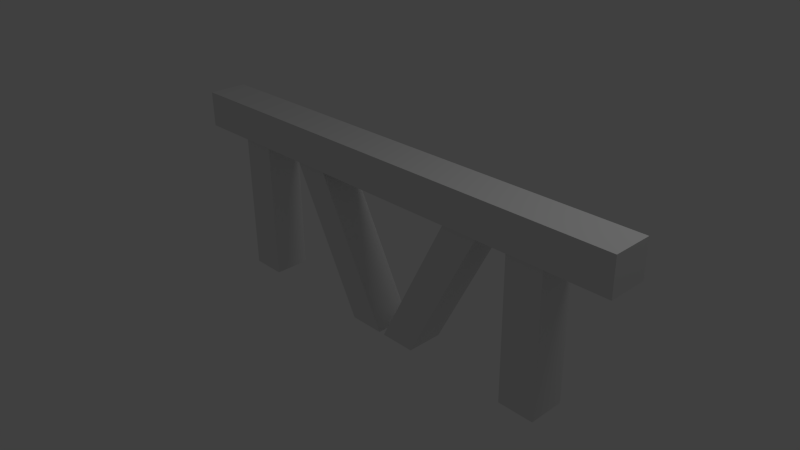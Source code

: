 # Source: fence_1.blend  (saved by Blender 2.63.0; exported with 4.5.12 LTS)
import bpy
from mathutils import Matrix  # noqa: F401  (used for matrix-valued properties, if any)

bpy.ops.wm.read_factory_settings(use_empty=True)
scene = bpy.context.scene
scene.name = 'Scene'

# ---- collections
col_collection_1 = bpy.data.collections.new('Collection 1'); scene.collection.children.link(col_collection_1)

# ---- materials (node trees are filled in below, after node groups)
mat_material = bpy.data.materials.new('Material')
mat_material.alpha_threshold = 0.0
mat_material.use_transparent_shadow = False
mat_material.roughness = 0.5
mat_material.line_color = (0.0, 0.0, 0.0, 1.0)

# ---- material node trees

# ---- world
world_world = bpy.data.worlds.new('World'); scene.world = world_world
world_world.color = (0.05088, 0.05088, 0.05088)
world_world.use_sun_shadow = False
world_world.sun_shadow_jitter_overblur = 0.0
world_world.cycles.sampling_method = 'MANUAL'
world_world.cycles.sample_map_resolution = 256

# ---- cameras
cam_camera = bpy.data.cameras.new('Camera')
cam_camera.clip_end = 100.0
cam_camera.lens = 35.0
cam_camera.sensor_width = 32.0
cam_camera.sensor_height = 18.0
cam_camera.ortho_scale = 7.314
cam_camera.dof.focus_distance = 0.0
cam_camera.dof.aperture_fstop = 128.0

# ---- lights
light_lamp = bpy.data.lights.new('Lamp', 'POINT')
light_lamp.transmission_factor = 0.0
light_lamp.cutoff_distance = 30.0
light_lamp.energy = 100.0
light_lamp.shadow_buffer_clip_start = 1.001
light_lamp.shadow_soft_size = 1.0
light_lamp.shadow_maximum_resolution = 0.006
light_lamp.use_absolute_resolution = True
light_lamp.cycles.use_multiple_importance_sampling = False

# ---- meshes
me_cube_004 = bpy.data.meshes.new('Cube.004')
me_cube_004.from_pydata([(1.0, 1.0, -1.0), (1.0, -1.0, -1.0), (-1.0, -1.0, -1.0), (-1.0, 1.0, -1.0), (-3.209, 1.0, 1.0), (-3.209, -1.0, 1.0), (-5.209, -1.0, 1.0), (-5.209, 1.0, 1.0)], [], [(0, 1, 2, 3), (4, 7, 6, 5), (0, 4, 5, 1), (1, 5, 6, 2), (2, 6, 7, 3), (4, 0, 3, 7)])
me_cube_004.materials.append(mat_material)
me_cube_004.use_remesh_preserve_volume = False
me_cube_004.use_remesh_preserve_attributes = False
me_cube_004.use_mirror_vertex_groups = False
me_cube_004.update()
me_cube_003 = bpy.data.meshes.new('Cube.003')
me_cube_003.from_pydata([(1.0, 1.0, -1.0), (1.0, -1.0, -1.0), (-1.0, -1.0, -1.0), (-1.0, 1.0, -1.0), (-3.209, 1.0, 1.0), (-3.209, -1.0, 1.0), (-5.209, -1.0, 1.0), (-5.209, 1.0, 1.0)], [], [(0, 1, 2, 3), (4, 7, 6, 5), (0, 4, 5, 1), (1, 5, 6, 2), (2, 6, 7, 3), (4, 0, 3, 7)])
me_cube_003.materials.append(mat_material)
me_cube_003.use_remesh_preserve_volume = False
me_cube_003.use_remesh_preserve_attributes = False
me_cube_003.use_mirror_vertex_groups = False
me_cube_003.update()
me_cube_002 = bpy.data.meshes.new('Cube.002')
me_cube_002.from_pydata([(1.0, 1.079, -5.124), (1.0, -1.087, -5.124), (-1.0, -1.087, -5.124), (-1.0, 1.079, -5.124), (1.0, 1.079, 1.76), (1.0, -1.087, 1.76), (-1.0, -1.087, 1.76), (-1.0, 1.079, 1.76)], [], [(0, 1, 2, 3), (4, 7, 6, 5), (0, 4, 5, 1), (1, 5, 6, 2), (2, 6, 7, 3), (4, 0, 3, 7)])
me_cube_002.materials.append(mat_material)
me_cube_002.use_remesh_preserve_volume = False
me_cube_002.use_remesh_preserve_attributes = False
me_cube_002.use_mirror_vertex_groups = False
me_cube_002.update()
me_cube_001 = bpy.data.meshes.new('Cube.001')
me_cube_001.from_pydata([(1.0, 1.0, -1.0), (1.0, -1.0, -1.0), (-1.0, -1.0, -1.0), (-1.0, 1.0, -1.0), (1.0, 1.0, 1.0), (1.0, -1.0, 1.0), (-1.0, -1.0, 1.0), (-1.0, 1.0, 1.0)], [], [(0, 1, 2, 3), (4, 7, 6, 5), (0, 4, 5, 1), (1, 5, 6, 2), (2, 6, 7, 3), (4, 0, 3, 7)])
me_cube_001.materials.append(mat_material)
me_cube_001.use_remesh_preserve_volume = False
me_cube_001.use_remesh_preserve_attributes = False
me_cube_001.use_mirror_vertex_groups = False
me_cube_001.update()
me_cube = bpy.data.meshes.new('Cube')
me_cube.from_pydata([(1.0, 1.0, -1.0), (1.0, -1.0, -1.0), (-1.0, -1.0, -1.0), (-1.0, 1.0, -1.0), (1.0, 1.0, 1.0), (1.0, -1.0, 1.0), (-1.0, -1.0, 1.0), (-1.0, 1.0, 1.0)], [], [(0, 1, 2, 3), (4, 7, 6, 5), (0, 4, 5, 1), (1, 5, 6, 2), (2, 6, 7, 3), (4, 0, 3, 7)])
me_cube.materials.append(mat_material)
me_cube.use_remesh_preserve_volume = False
me_cube.use_remesh_preserve_attributes = False
me_cube.use_mirror_vertex_groups = False
me_cube.update()

# ---- objects
ob_cube_004 = bpy.data.objects.new('Cube.004', me_cube_004)
ob_cube_003 = bpy.data.objects.new('Cube.003', me_cube_003)
ob_cube_002 = bpy.data.objects.new('Cube.002', me_cube_002)
ob_cube_001 = bpy.data.objects.new('Cube.001', me_cube_001)
ob_cube = bpy.data.objects.new('Cube', me_cube)
ob_lamp = bpy.data.objects.new('Lamp', light_lamp)
ob_camera = bpy.data.objects.new('Camera', cam_camera)

# ---- transforms, parenting, visibility, modifiers, constraints
ob_cube_004.location = (0.5879, 0.09332, 0.0)
ob_cube_004.rotation_euler = (0.0, -0.0, 3.142)
ob_cube_004.scale = (0.25, 0.25, 1.0)
ob_cube_004.lock_rotations_4d = False
ob_cube_004.empty_display_type = 'ARROWS'
ob_cube_004.lineart.crease_threshold = 0.0
ob_cube_003.location = (0.003374, 0.09332, 0.0)
ob_cube_003.scale = (0.25, 0.25, 1.0)
ob_cube_003.lock_rotations_4d = False
ob_cube_003.empty_display_type = 'ARROWS'
ob_cube_003.lineart.crease_threshold = 0.0
ob_cube_002.location = (1.878, 0.09235, 1.214)
ob_cube_002.rotation_euler = (-0.0, 1.571, 0.0)
ob_cube_002.scale = (0.25, 0.25, 1.0)
ob_cube_002.lock_rotations_4d = False
ob_cube_002.empty_display_type = 'ARROWS'
ob_cube_002.lineart.crease_threshold = 0.0
ob_cube_001.location = (2.546, 0.09332, 0.0)
ob_cube_001.scale = (0.25, 0.25, 1.0)
ob_cube_001.lock_rotations_4d = False
ob_cube_001.empty_display_type = 'ARROWS'
ob_cube_001.lineart.crease_threshold = 0.0
ob_cube.location = (-2.204, 0.09332, 0.0)
ob_cube.scale = (0.25, 0.25, 1.0)
ob_cube.lock_rotations_4d = False
ob_cube.empty_display_type = 'ARROWS'
ob_cube.lineart.crease_threshold = 0.0
ob_lamp.location = (4.076, 1.005, 5.904)
ob_lamp.rotation_euler = (0.6503, 0.05522, 1.866)
ob_lamp.lock_rotations_4d = False
ob_lamp.empty_display_type = 'ARROWS'
ob_lamp.color = (0.0, 0.0, 0.0, 0.0)
ob_lamp.lineart.crease_threshold = 0.0
ob_camera.location = (7.481, -6.508, 5.344)
ob_camera.rotation_euler = (1.109, 0.01082, 0.8149)
ob_camera.lock_rotations_4d = False
ob_camera.empty_display_type = 'ARROWS'
ob_camera.color = (0.0, 0.0, 0.0, 0.0)
ob_camera.display_type = 'WIRE'
ob_camera.lineart.crease_threshold = 0.0

# ---- collection membership
col_collection_1.objects.link(ob_cube_004)
col_collection_1.objects.link(ob_cube_003)
col_collection_1.objects.link(ob_cube_002)
col_collection_1.objects.link(ob_cube_001)
col_collection_1.objects.link(ob_cube)
col_collection_1.objects.link(ob_lamp)
col_collection_1.objects.link(ob_camera)

# ---- scene / render settings (as saved in the file)
scene.camera = ob_camera
scene.frame_start = 1; scene.frame_end = 250; scene.frame_set(1)
scene.render.engine = 'BLENDER_EEVEE_NEXT'
scene.render.image_settings.color_mode = 'RGB'
scene.render.image_settings.compression = 90
scene.render.resolution_percentage = 50
scene.render.dither_intensity = 0.0
scene.render.bake_margin = 2
scene.render.bake_bias = 0.0
scene.cycles.use_denoising = False
scene.cycles.samples = 10
scene.cycles.sampling_pattern = 'TABULATED_SOBOL'
scene.cycles.light_sampling_threshold = 0.0
scene.cycles.use_adaptive_sampling = False
scene.cycles.use_light_tree = False
scene.cycles.blur_glossy = 0.0
scene.cycles.volume_bounces = 1
scene.cycles.pixel_filter_type = 'GAUSSIAN'
scene.cycles.sample_clamp_indirect = 0.0
scene.view_settings.view_transform = 'Standard'
bpy.context.view_layer.update()
